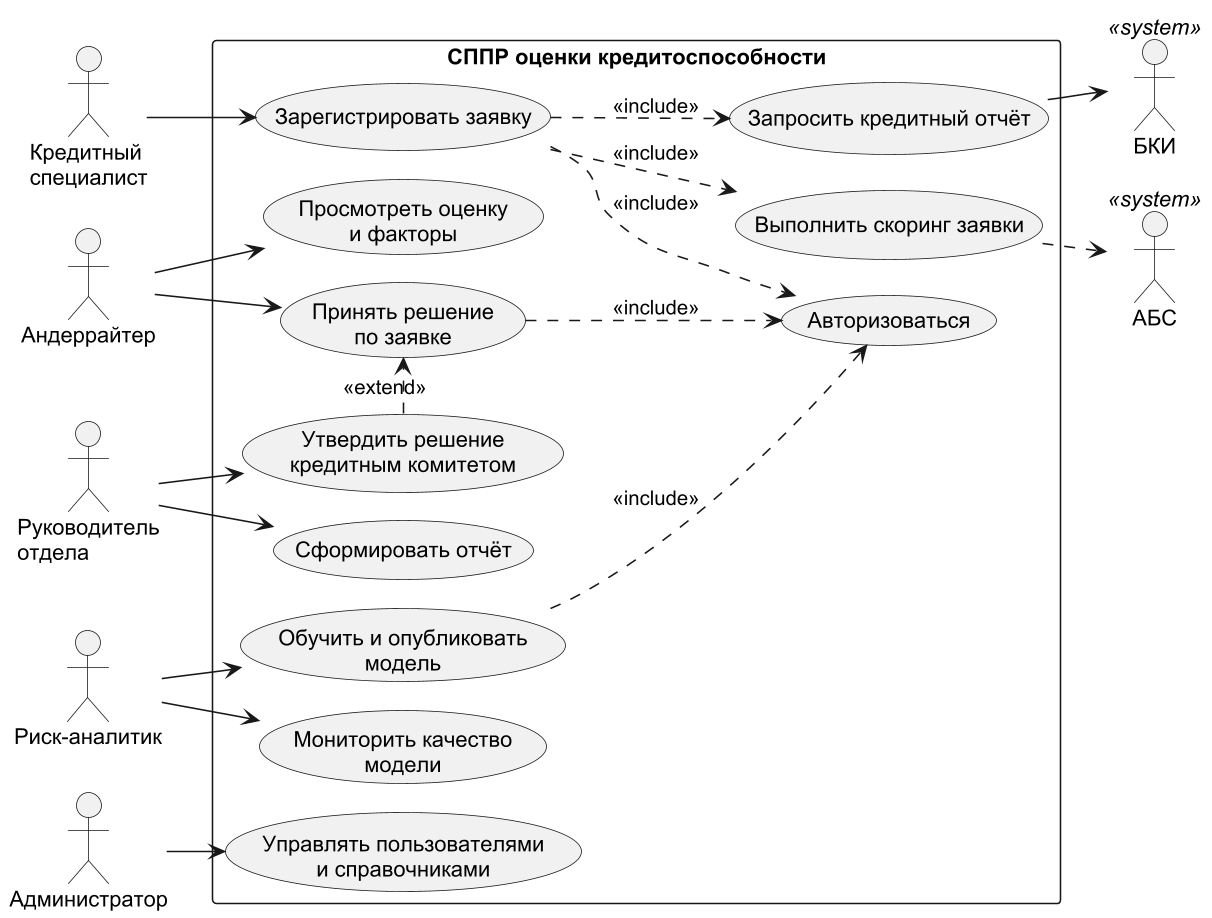

The diagram above was rendered by PlantUML. Its source (embedded in the PNG):
@startuml
!pragma layout smetana
skinparam dpi 150
skinparam defaultFontName Arial
skinparam shadowing false
skinparam monochrome true
left to right direction
actor "Кредитный\nспециалист" as KS
actor "Андеррайтер" as UW
actor "Руководитель\nотдела" as HD
actor "Риск-аналитик" as RA
actor "Администратор" as AD
actor "БКИ" as BKI <<system>>
actor "АБС" as ABS <<system>>
rectangle "СППР оценки кредитоспособности" {
  usecase "Авторизоваться" as U0
  usecase "Зарегистрировать заявку" as U1
  usecase "Запросить кредитный отчёт" as U2
  usecase "Выполнить скоринг заявки" as U3
  usecase "Просмотреть оценку\nи факторы" as U4
  usecase "Принять решение\nпо заявке" as U5
  usecase "Утвердить решение\nкредитным комитетом" as U6
  usecase "Обучить и опубликовать\nмодель" as U7
  usecase "Мониторить качество\nмодели" as U8
  usecase "Сформировать отчёт" as U9
  usecase "Управлять пользователями\nи справочниками" as U10
}
KS --> U1
UW --> U4
UW --> U5
HD --> U6
HD --> U9
RA --> U7
RA --> U8
AD --> U10
U1 ..> U2 : <<include>>
U1 ..> U3 : <<include>>
U2 --> BKI
U3 ..> ABS
U6 .> U5 : <<extend>>
U1 ..> U0 : <<include>>
U5 ..> U0 : <<include>>
U7 ..> U0 : <<include>>
@enduml